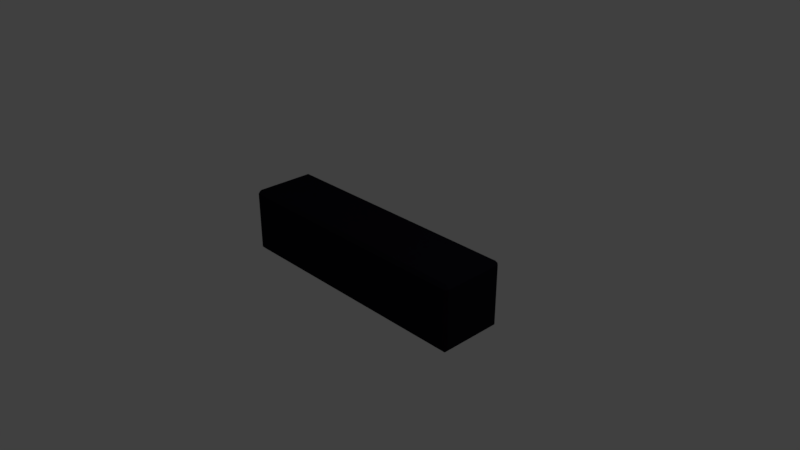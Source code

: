 # Source: QuadBox.blend  (saved by Blender 2.79.0; exported with 4.5.12 LTS)
import bpy
from mathutils import Matrix  # noqa: F401  (used for matrix-valued properties, if any)

bpy.ops.wm.read_factory_settings(use_empty=True)
scene = bpy.context.scene
scene.name = 'Scene'

# ---- collections
col_collection_1 = bpy.data.collections.new('Collection 1'); scene.collection.children.link(col_collection_1)

# ---- materials (node trees are filled in below, after node groups)
mat_box = bpy.data.materials.new('Box')
mat_box.alpha_threshold = 0.0
mat_box.use_transparent_shadow = False
mat_box.diffuse_color = (0.008453, 0.007329, 0.01328, 1.0)
mat_box.roughness = 0.5
mat_box.line_color = (0.0, 0.0, 0.0, 1.0)

# ---- material node trees

# ---- world
world_world = bpy.data.worlds.new('World'); scene.world = world_world
world_world.color = (0.05088, 0.05088, 0.05088)
world_world.use_sun_shadow = False
world_world.sun_shadow_jitter_overblur = 0.0
world_world.cycles.sampling_method = 'MANUAL'

# ---- cameras
cam_camera = bpy.data.cameras.new('Camera')
cam_camera.clip_end = 100.0
cam_camera.lens = 35.0
cam_camera.sensor_width = 32.0
cam_camera.sensor_height = 18.0
cam_camera.ortho_scale = 7.314
cam_camera.dof.focus_distance = 0.0
cam_camera.dof.aperture_fstop = 128.0

# ---- lights
light_lamp = bpy.data.lights.new('Lamp', 'POINT')
light_lamp.transmission_factor = 0.0
light_lamp.cutoff_distance = 30.0
light_lamp.energy = 100.0
light_lamp.shadow_buffer_clip_start = 1.001
light_lamp.shadow_soft_size = 0.1
light_lamp.shadow_maximum_resolution = 0.006
light_lamp.use_absolute_resolution = True

# ---- meshes
me_cube = bpy.data.meshes.new('Cube')
me_cube.from_pydata([(4.0, 1.0, -1.0), (4.0, -1.0, -1.0), (-4.0, -1.0, -1.0), (-4.0, 1.0, -1.0), (4.0, 1.0, 1.0), (4.0, -1.0, 1.0), (-4.0, -1.0, 1.0), (-4.0, 1.0, 1.0)], [], [(0, 1, 2, 3), (4, 7, 6, 5), (0, 4, 5, 1), (1, 5, 6, 2), (2, 6, 7, 3), (4, 0, 3, 7)])
me_cube.materials.append(mat_box)
me_cube.use_remesh_preserve_volume = False
me_cube.use_remesh_preserve_attributes = False
me_cube.use_mirror_vertex_groups = False
me_cube.update()

# ---- objects
ob_box = bpy.data.objects.new('Box', me_cube)
ob_lamp = bpy.data.objects.new('Lamp', light_lamp)
ob_camera = bpy.data.objects.new('Camera', cam_camera)

# ---- transforms, parenting, visibility, modifiers, constraints
ob_box.location = (0.0, 0.0, 0.0)
ob_box.scale = (0.45, 0.45, 0.45)
ob_box.lock_rotations_4d = False
ob_box.empty_display_type = 'ARROWS'
ob_box.lineart.crease_threshold = 0.0
_m = ob_box.modifiers.new('Bevel', 'BEVEL')
_m.width = 0.098
_m.width_pct = 0.098
_m.limit_method = 'NONE'
_m.spread = 0.0
ob_lamp.location = (4.076, 1.005, 5.904)
ob_lamp.rotation_euler = (0.6503, 0.05522, 1.866)
ob_lamp.lock_rotations_4d = False
ob_lamp.empty_display_type = 'ARROWS'
ob_lamp.color = (0.0, 0.0, 0.0, 0.0)
ob_lamp.lineart.crease_threshold = 0.0
ob_camera.location = (7.481, -6.508, 5.344)
ob_camera.rotation_euler = (1.109, 0.0, 0.8149)
ob_camera.lock_rotations_4d = False
ob_camera.empty_display_type = 'ARROWS'
ob_camera.color = (0.0, 0.0, 0.0, 0.0)
ob_camera.display_type = 'WIRE'
ob_camera.lineart.crease_threshold = 0.0

# ---- collection membership
col_collection_1.objects.link(ob_box)
col_collection_1.objects.link(ob_lamp)
col_collection_1.objects.link(ob_camera)

# ---- scene / render settings (as saved in the file)
scene.camera = ob_camera
scene.frame_start = 1; scene.frame_end = 250; scene.frame_set(1)
scene.render.engine = 'BLENDER_EEVEE_NEXT'
scene.render.resolution_percentage = 50
scene.render.dither_intensity = 0.0
scene.cycles.use_denoising = False
scene.cycles.samples = 128
scene.cycles.sampling_pattern = 'TABULATED_SOBOL'
scene.cycles.use_adaptive_sampling = False
scene.cycles.use_light_tree = False
scene.cycles.blur_glossy = 0.0
scene.cycles.sample_clamp_indirect = 0.0
scene.view_settings.view_transform = 'Standard'
bpy.context.view_layer.update()
